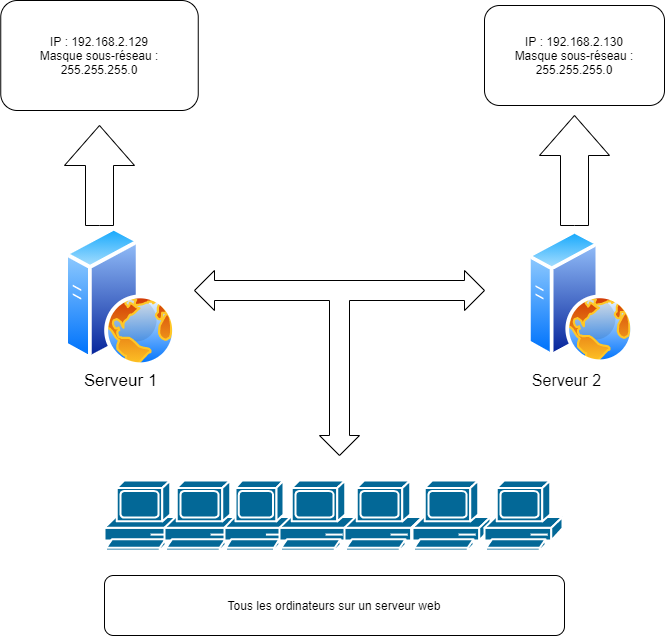

The diagram above was exported from draw.io. Its source (the exported page's mxGraphModel, read from the mxfile embedded in the PNG):
<mxGraphModel dx="1209" dy="662" grid="1" gridSize="10" guides="1" tooltips="1" connect="1" arrows="1" fold="1" page="1" pageScale="1" pageWidth="827" pageHeight="1169" math="0" shadow="0">
  <root>
    <mxCell id="0" />
    <mxCell id="1" parent="0" />
    <mxCell id="IjDDGuX2nmI4yWcHOOjE-2" value="IP : 192.168.2.129&lt;br&gt;Masque sous-réseau : 255.255.255.0" style="rounded=1;whiteSpace=wrap;html=1;" parent="1" vertex="1">
      <mxGeometry x="96.25" y="10" width="197.5" height="110" as="geometry" />
    </mxCell>
    <mxCell id="IjDDGuX2nmI4yWcHOOjE-3" value="" style="html=1;shadow=0;dashed=0;align=center;verticalAlign=middle;shape=mxgraph.arrows2.arrow;dy=0.6;dx=40;notch=0;rotation=-90;" parent="1" vertex="1">
      <mxGeometry x="145" y="150" width="100" height="70" as="geometry" />
    </mxCell>
    <mxCell id="IjDDGuX2nmI4yWcHOOjE-5" value="IP : 192.168.2.130&lt;br&gt;Masque sous-réseau :&lt;br&gt;255.255.255.0" style="rounded=1;whiteSpace=wrap;html=1;" parent="1" vertex="1">
      <mxGeometry x="580" y="15" width="180" height="100" as="geometry" />
    </mxCell>
    <mxCell id="IjDDGuX2nmI4yWcHOOjE-6" value="" style="html=1;shadow=0;dashed=0;align=center;verticalAlign=middle;shape=mxgraph.arrows2.arrow;dy=0.6;dx=40;notch=0;rotation=-90;" parent="1" vertex="1">
      <mxGeometry x="615" y="145" width="110" height="70" as="geometry" />
    </mxCell>
    <mxCell id="IjDDGuX2nmI4yWcHOOjE-10" value="" style="html=1;shadow=0;dashed=0;align=center;verticalAlign=middle;shape=mxgraph.arrows2.triadArrow;dy=10;dx=20;arrowHead=40;rotation=-180;" parent="1" vertex="1">
      <mxGeometry x="290" y="280" width="290" height="185" as="geometry" />
    </mxCell>
    <mxCell id="IjDDGuX2nmI4yWcHOOjE-12" value="" style="aspect=fixed;perimeter=ellipsePerimeter;html=1;align=center;shadow=0;dashed=0;spacingTop=3;image;image=img/lib/active_directory/web_server.svg;" parent="1" vertex="1">
      <mxGeometry x="623" y="239.38" width="107" height="133.75" as="geometry" />
    </mxCell>
    <mxCell id="IjDDGuX2nmI4yWcHOOjE-13" value="" style="aspect=fixed;perimeter=ellipsePerimeter;html=1;align=center;shadow=0;dashed=0;spacingTop=3;image;image=img/lib/active_directory/web_server.svg;" parent="1" vertex="1">
      <mxGeometry x="160" y="236.25" width="112" height="140" as="geometry" />
    </mxCell>
    <mxCell id="IjDDGuX2nmI4yWcHOOjE-14" value="&lt;font style=&quot;font-size: 17px&quot;&gt;Serveur 1&lt;/font&gt;" style="text;html=1;strokeColor=none;fillColor=none;align=center;verticalAlign=middle;whiteSpace=wrap;rounded=0;" parent="1" vertex="1">
      <mxGeometry x="138.5" y="360" width="155" height="60" as="geometry" />
    </mxCell>
    <mxCell id="IjDDGuX2nmI4yWcHOOjE-15" value="&lt;font style=&quot;font-size: 16px&quot;&gt;Serveur 2&lt;/font&gt;" style="text;html=1;strokeColor=none;fillColor=none;align=center;verticalAlign=middle;whiteSpace=wrap;rounded=0;" parent="1" vertex="1">
      <mxGeometry x="595" y="370" width="135" height="40" as="geometry" />
    </mxCell>
    <mxCell id="g6voxWFD_CHCh4N1Iozc-1" style="edgeStyle=orthogonalEdgeStyle;rounded=0;orthogonalLoop=1;jettySize=auto;html=1;exitX=0.5;exitY=0;exitDx=0;exitDy=0;exitPerimeter=0;" edge="1" parent="1" source="IjDDGuX2nmI4yWcHOOjE-10" target="IjDDGuX2nmI4yWcHOOjE-10">
      <mxGeometry relative="1" as="geometry" />
    </mxCell>
    <mxCell id="g6voxWFD_CHCh4N1Iozc-8" value="" style="shape=mxgraph.cisco.computers_and_peripherals.pc;html=1;pointerEvents=1;dashed=0;fillColor=#036897;strokeColor=#ffffff;strokeWidth=2;verticalLabelPosition=bottom;verticalAlign=top;align=center;outlineConnect=0;" vertex="1" parent="1">
      <mxGeometry x="200" y="490" width="78" height="70" as="geometry" />
    </mxCell>
    <mxCell id="g6voxWFD_CHCh4N1Iozc-9" value="" style="shape=mxgraph.cisco.computers_and_peripherals.pc;html=1;pointerEvents=1;dashed=0;fillColor=#036897;strokeColor=#ffffff;strokeWidth=2;verticalLabelPosition=bottom;verticalAlign=top;align=center;outlineConnect=0;" vertex="1" parent="1">
      <mxGeometry x="260" y="490" width="78" height="70" as="geometry" />
    </mxCell>
    <mxCell id="g6voxWFD_CHCh4N1Iozc-10" value="" style="shape=mxgraph.cisco.computers_and_peripherals.pc;html=1;pointerEvents=1;dashed=0;fillColor=#036897;strokeColor=#ffffff;strokeWidth=2;verticalLabelPosition=bottom;verticalAlign=top;align=center;outlineConnect=0;" vertex="1" parent="1">
      <mxGeometry x="320" y="490" width="70" height="70" as="geometry" />
    </mxCell>
    <mxCell id="g6voxWFD_CHCh4N1Iozc-11" value="" style="shape=mxgraph.cisco.computers_and_peripherals.pc;html=1;pointerEvents=1;dashed=0;fillColor=#036897;strokeColor=#ffffff;strokeWidth=2;verticalLabelPosition=bottom;verticalAlign=top;align=center;outlineConnect=0;" vertex="1" parent="1">
      <mxGeometry x="375" y="490" width="78" height="70" as="geometry" />
    </mxCell>
    <mxCell id="g6voxWFD_CHCh4N1Iozc-12" value="" style="shape=mxgraph.cisco.computers_and_peripherals.pc;html=1;pointerEvents=1;dashed=0;fillColor=#036897;strokeColor=#ffffff;strokeWidth=2;verticalLabelPosition=bottom;verticalAlign=top;align=center;outlineConnect=0;" vertex="1" parent="1">
      <mxGeometry x="440" y="490" width="78" height="70" as="geometry" />
    </mxCell>
    <mxCell id="g6voxWFD_CHCh4N1Iozc-13" value="" style="shape=mxgraph.cisco.computers_and_peripherals.pc;html=1;pointerEvents=1;dashed=0;fillColor=#036897;strokeColor=#ffffff;strokeWidth=2;verticalLabelPosition=bottom;verticalAlign=top;align=center;outlineConnect=0;" vertex="1" parent="1">
      <mxGeometry x="508" y="490" width="78" height="70" as="geometry" />
    </mxCell>
    <mxCell id="g6voxWFD_CHCh4N1Iozc-14" value="" style="shape=mxgraph.cisco.computers_and_peripherals.pc;html=1;pointerEvents=1;dashed=0;fillColor=#036897;strokeColor=#ffffff;strokeWidth=2;verticalLabelPosition=bottom;verticalAlign=top;align=center;outlineConnect=0;" vertex="1" parent="1">
      <mxGeometry x="580" y="490" width="78" height="70" as="geometry" />
    </mxCell>
    <mxCell id="g6voxWFD_CHCh4N1Iozc-15" value="Tous les ordinateurs sur un serveur web" style="rounded=1;whiteSpace=wrap;html=1;" vertex="1" parent="1">
      <mxGeometry x="200" y="585" width="460" height="60" as="geometry" />
    </mxCell>
  </root>
</mxGraphModel>